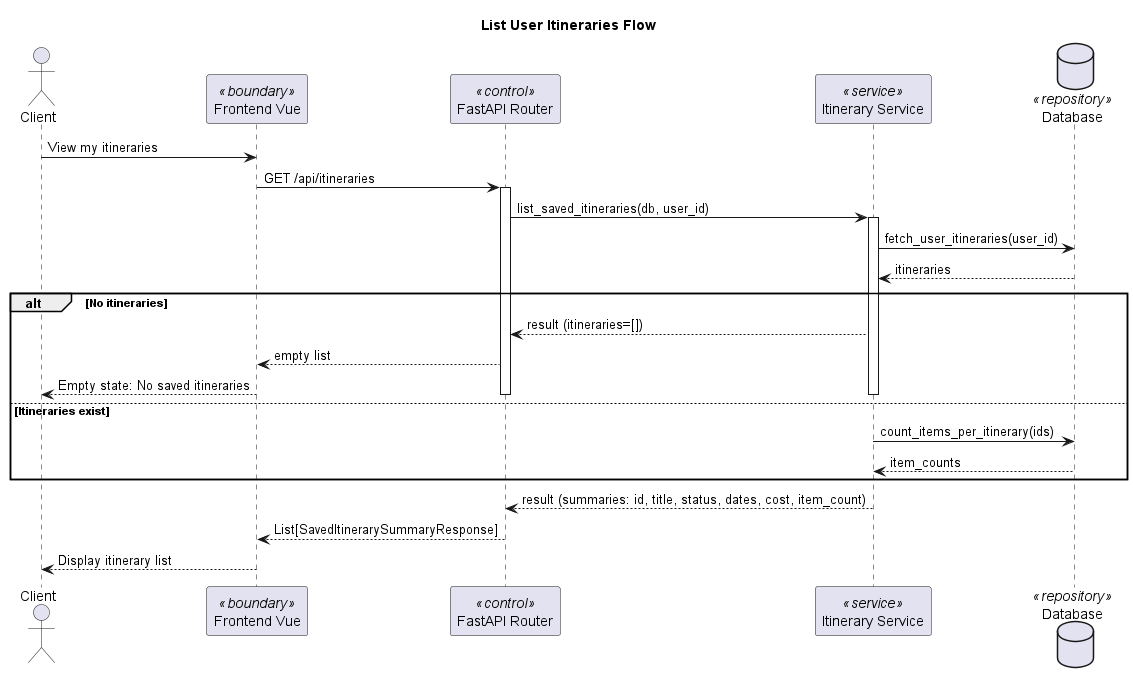

The diagram above was rendered by PlantUML. Its source (embedded in the PNG):
@startuml
title List User Itineraries Flow

actor Client
participant "Frontend Vue" as Frontend <<boundary>>
participant "FastAPI Router" as Router <<control>>
participant "Itinerary Service" as ItineraryService <<service>>
database "Database" as DB <<repository>>

Client -> Frontend: View my itineraries
Frontend -> Router: GET /api/itineraries
activate Router

Router -> ItineraryService: list_saved_itineraries(db, user_id)
activate ItineraryService

ItineraryService -> DB: fetch_user_itineraries(user_id)
DB --> ItineraryService: itineraries

alt No itineraries
    ItineraryService --> Router: result (itineraries=[])
    Router --> Frontend: empty list
    Frontend --> Client: Empty state: No saved itineraries
    deactivate ItineraryService
    deactivate Router
else Itineraries exist
    ItineraryService -> DB: count_items_per_itinerary(ids)
    DB --> ItineraryService: item_counts
end

ItineraryService --> Router: result (summaries: id, title, status, dates, cost, item_count)
deactivate ItineraryService
Router --> Frontend: List[SavedItinerarySummaryResponse]
deactivate Router
Frontend --> Client: Display itinerary list
@enduml